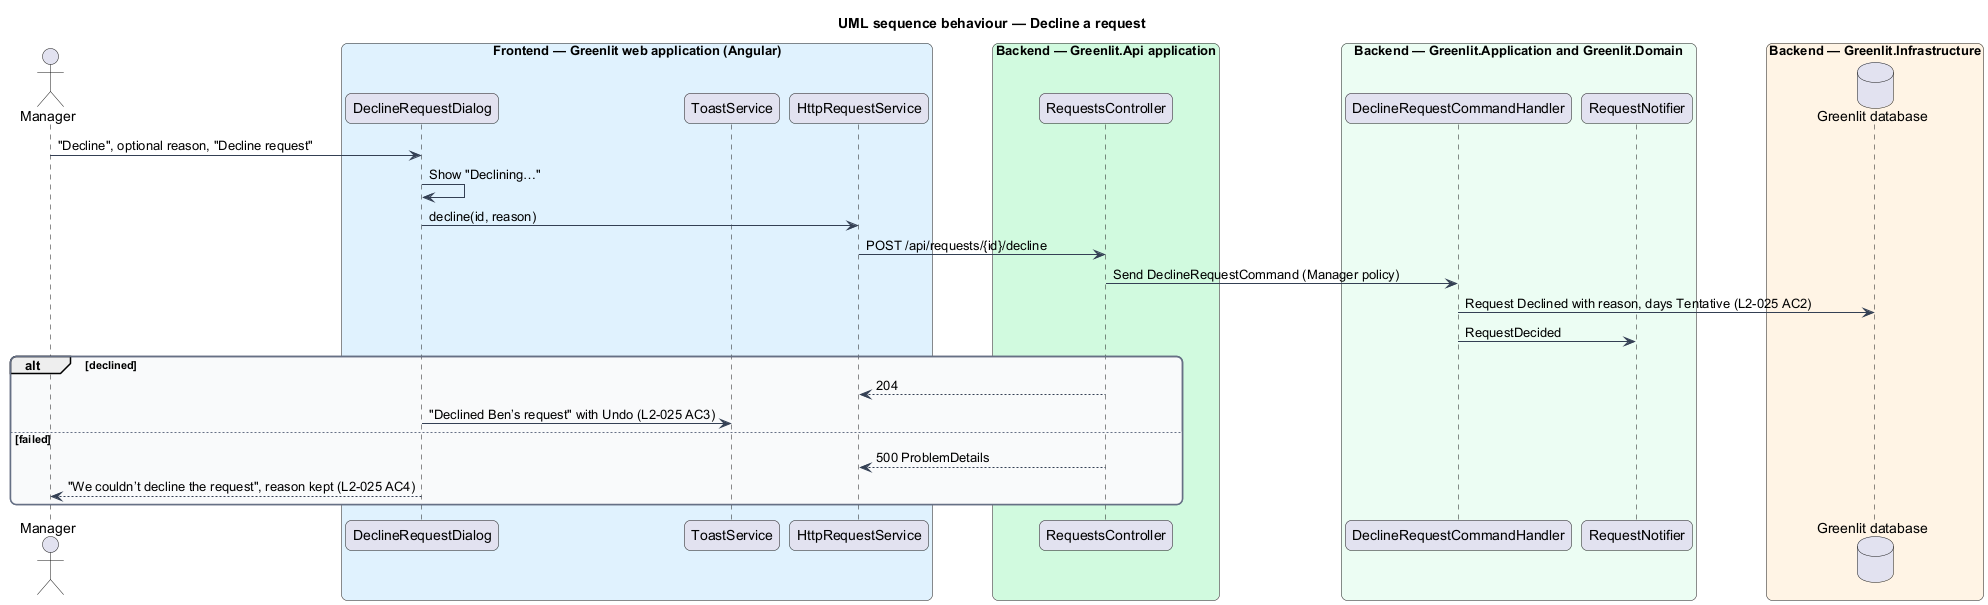

The diagram above was rendered by PlantUML. Its source (embedded in the PNG):
@startuml
title UML sequence behaviour — Decline a request
skinparam backgroundColor #FFFFFF
skinparam shadowing false
skinparam roundcorner 12
skinparam defaultFontName Arial
skinparam ArrowColor #344054
skinparam rectangle {
  BorderColor #344054
  FontColor #101828
}
skinparam package {
  BorderColor #667085
  FontColor #101828
  BackgroundColor #F9FAFB
}
actor "Manager" as actor
box "Frontend — Greenlit web application (Angular)" #E0F2FE
  participant "DeclineRequestDialog" as dialog
  participant "ToastService" as toast
  participant "HttpRequestService" as client
end box
box "Backend — Greenlit.Api application" #D1FADF
  participant "RequestsController" as ctrl
end box
box "Backend — Greenlit.Application and Greenlit.Domain" #ECFDF3
  participant "DeclineRequestCommandHandler" as handler
  participant "RequestNotifier" as notifier
end box
box "Backend — Greenlit.Infrastructure" #FFF4E5
  database "Greenlit database" as db
end box
actor -> dialog : "Decline", optional reason, "Decline request"
dialog -> dialog : Show "Declining…"
dialog -> client : decline(id, reason)
client -> ctrl : POST /api/requests/{id}/decline
ctrl -> handler : Send DeclineRequestCommand (Manager policy)
handler -> db : Request Declined with reason, days Tentative (L2-025 AC2)
handler -> notifier : RequestDecided
alt declined
  ctrl --> client : 204
  dialog -> toast : "Declined Ben’s request" with Undo (L2-025 AC3)
else failed
  ctrl --> client : 500 ProblemDetails
  dialog --> actor : "We couldn’t decline the request", reason kept (L2-025 AC4)
end
@enduml